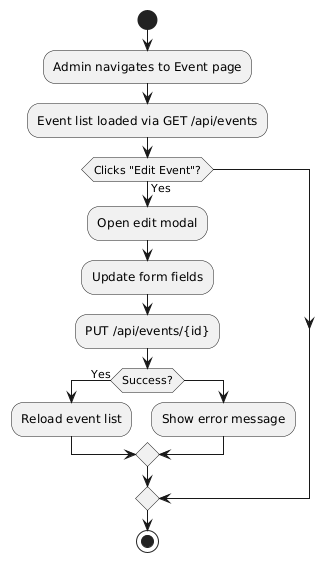

The diagram above was rendered by PlantUML. Its source (embedded in the PNG):
@startuml
start

:Admin navigates to Event page;
:Event list loaded via GET /api/events;

if (Clicks "Edit Event"?) then (Yes)
  :Open edit modal;
  :Update form fields;
  :PUT /api/events/{id};
  if (Success?) then (Yes)
    :Reload event list;
  else
    :Show error message;
  endif
endif

stop
@enduml